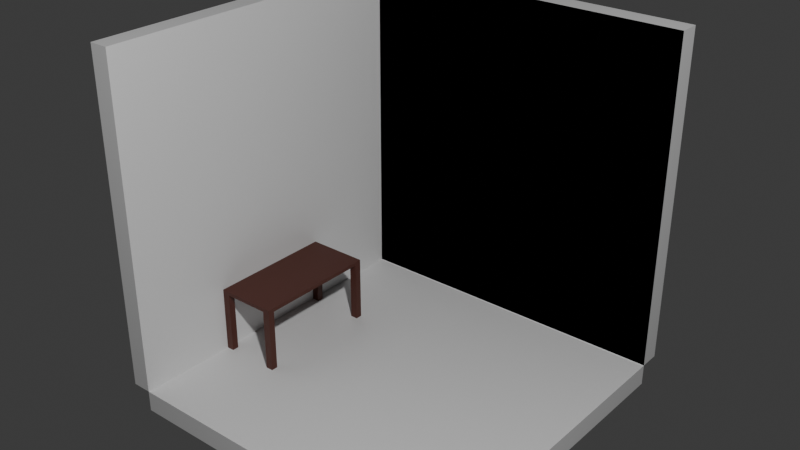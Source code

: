 # Source: bedroom.blend  (saved by Blender 4.1.24; exported with 4.5.12 LTS)
import bpy
from mathutils import Matrix  # noqa: F401  (used for matrix-valued properties, if any)

bpy.ops.wm.read_factory_settings(use_empty=True)
scene = bpy.context.scene
scene.name = 'Scene'

# ---- collections
col_collection = bpy.data.collections.new('Collection'); scene.collection.children.link(col_collection)

# ---- materials (node trees are filled in below, after node groups)
mat_material = bpy.data.materials.new('Material')
mat_material.alpha_threshold = 0.0
mat_material.use_transparent_shadow = False
mat_material.roughness = 0.5
mat_material.line_color = (0.0, 0.0, 0.0, 1.0)
mat_material_001 = bpy.data.materials.new('Material.001')
mat_material_001.alpha_threshold = 0.0
mat_material_001.use_transparent_shadow = False
mat_material_001.roughness = 0.5
mat_material_001.line_color = (0.0, 0.0, 0.0, 1.0)

# ---- material node trees
mat_material.use_nodes = True; mat_material.node_tree.nodes.clear()
_N = mat_material.node_tree.nodes; _L = mat_material.node_tree.links
n0 = _N.new('ShaderNodeOutputMaterial'); n0.name = 'Material Output'; n0.location = (300, 300)
n1 = _N.new('ShaderNodeBsdfPrincipled'); n1.name = 'Principled BSDF'; n1.location = (10, 300)
n1.inputs[3].default_value = 1.45
_L.new(n1.outputs[0], n0.inputs[0])
n0.is_active_output = True
mat_material_001.use_nodes = True; mat_material_001.node_tree.nodes.clear()
_N = mat_material_001.node_tree.nodes; _L = mat_material_001.node_tree.links
n0 = _N.new('ShaderNodeOutputMaterial'); n0.name = 'Material Output'; n0.location = (300, 300)
n1 = _N.new('ShaderNodeBsdfPrincipled'); n1.name = 'Principled BSDF'; n1.location = (10, 300)
n1.inputs[0].default_value = (0.08862, 0.02246, 0.01355, 1.0)
n1.inputs[3].default_value = 1.45
_L.new(n1.outputs[0], n0.inputs[0])
n0.is_active_output = True

# ---- world
world_world = bpy.data.worlds.new('World'); scene.world = world_world
world_world.use_nodes = True; world_world.node_tree.nodes.clear()
_N = world_world.node_tree.nodes; _L = world_world.node_tree.links
n0 = _N.new('ShaderNodeOutputWorld'); n0.name = 'World Output'; n0.location = (300, 300)
n1 = _N.new('ShaderNodeBackground'); n1.name = 'Background'; n1.location = (10, 300)
n1.inputs[0].default_value = (0.05088, 0.05088, 0.05088, 1.0)
_L.new(n1.outputs[0], n0.inputs[0])
n0.is_active_output = True
world_world.color = (0.05088, 0.05088, 0.05088)
world_world.use_sun_shadow = False
world_world.sun_shadow_jitter_overblur = 0.0

# ---- lights
light_light = bpy.data.lights.new('Light', 'POINT')
light_light.transmission_factor = 0.0
light_light.energy = 1000.0
light_light.shadow_soft_size = 0.1
light_light.shadow_maximum_resolution = 0.006
light_light.use_absolute_resolution = True

# ---- meshes
me_cube = bpy.data.meshes.new('Cube')
me_cube.from_pydata([(1.0, 1.0, 1.0), (1.0, 1.0, -1.0), (1.0, -1.0, -1.0), (-1.0, 1.0, 1.0), (-1.0, 1.0, -1.0), (-1.0, -1.0, 1.0), (-1.0, -1.0, -1.0), (1.0, 1.0, 1.0), (1.0, 1.0, -1.0), (-1.0, 1.0, 1.0), (-1.0, 1.0, -1.0), (-1.0, -1.0, 1.0), (-1.0, -1.0, -1.0), (-1.0, 1.0, -1.0), (-1.0, -1.0, -1.0), (1.0, 1.0, -1.0), (1.0, -1.0, -1.0), (-1.0, 1.0, -1.0), (-1.0, -1.0, -1.0), (1.0, 1.0, -1.0), (1.0, -1.0, -1.0), (-1.0, 1.0, -1.127), (-1.0, -1.0, -1.127), (1.0, 1.0, -1.127), (1.0, -1.0, -1.127), (-1.0, 1.0, -1.004), (-1.0, -1.0, -1.004), (1.0, 1.0, -1.004), (1.0, -1.0, -1.004), (1.0, 1.0, 1.0), (1.0, 1.0, -1.0), (-1.0, 1.0, 1.0), (-1.0, 1.0, -1.0), (1.0, 1.0, 1.0), (1.0, 1.0, -1.0), (-1.0, 1.0, 1.0), (-1.0, 1.0, -1.0), (1.0, 1.0, 1.0), (1.0, 1.0, -1.0), (-1.0, 1.0, 1.0), (-1.0, 1.0, -1.0), (-1.0, 1.126, -1.0), (1.0, 1.126, -1.0), (1.0, 1.126, 1.0), (-1.0, 1.126, 1.0), (-1.117, 1.0, -1.0), (-1.117, -1.0, -1.0), (-1.117, -1.0, 1.0), (-1.117, 1.0, 1.0)], [(33, 37), (34, 38), (35, 39), (36, 40)], [(6, 4, 3, 5), (4, 6, 14, 13), (4, 1, 0, 3), (9, 10, 45, 48), (10, 9, 7, 8), (14, 16, 20, 18), (6, 2, 16, 14), (1, 4, 13, 15), (2, 1, 15, 16), (18, 20, 24, 22), (13, 14, 18, 17), (16, 15, 19, 20), (15, 13, 17, 19), (21, 22, 24, 23), (17, 18, 22, 21), (20, 19, 23, 24), (19, 17, 21, 23), (25, 26, 28, 27), (32, 31, 29, 30), (36, 34, 33, 35), (41, 44, 43, 42), (36, 35, 44, 41), (34, 36, 41, 42), (35, 33, 43, 44), (33, 34, 42, 43), (46, 47, 48, 45), (10, 12, 46, 45), (11, 9, 48, 47), (12, 11, 47, 46)])
_uv = me_cube.uv_layers.new(name='UVMap')
_uv.uv.foreach_set('vector', [0.375, 0.0, 0.375, 0.25, 0.625, 0.25, 0.625, 0.0, 0.375, 0.25, 0.375, 0.0, 0.375, 0.0, 0.375, 0.25, 0.375, 0.25, 0.375, 0.5, 0.625, 0.5, 0.625, 0.25, 0.625, 0.25, 0.375, 0.25, 0.375, 0.25, 0.625, 0.25, 0.375, 0.25, 0.625, 0.25, 0.625, 0.5, 0.375, 0.5, 0.0, 0.0, 0.0, 0.0, 0.0, 0.0, 0.0, 0.0, 0.0, 0.0, 0.0, 0.0, 0.0, 0.0, 0.0, 0.0, 0.375, 0.5, 0.375, 0.25, 0.375, 0.25, 0.375, 0.5, 0.0, 0.0, 0.0, 0.0, 0.0, 0.0, 0.0, 0.0, 0.0, 0.0, 0.0, 0.0, 0.0, 0.0, 0.0, 0.0, 0.375, 0.25, 0.375, 0.0, 0.375, 0.0, 0.375, 0.25, 0.0, 0.0, 0.0, 0.0, 0.0, 0.0, 0.0, 0.0, 0.375, 0.5, 0.375, 0.25, 0.375, 0.25, 0.375, 0.5, 0.125, 0.5, 0.125, 0.75, 0.375, 0.75, 0.375, 0.5, 0.375, 0.25, 0.375, 0.0, 0.375, 0.0, 0.375, 0.25, 0.0, 0.0, 0.0, 0.0, 0.0, 0.0, 0.0, 0.0, 0.375, 0.5, 0.375, 0.25, 0.375, 0.25, 0.375, 0.5, 0.125, 0.5, 0.125, 0.75, 0.375, 0.75, 0.375, 0.5, 0.375, 0.25, 0.625, 0.25, 0.625, 0.5, 0.375, 0.5, 0.375, 0.25, 0.375, 0.5, 0.625, 0.5, 0.625, 0.25, 0.375, 0.25, 0.625, 0.25, 0.625, 0.5, 0.375, 0.5, 0.375, 0.25, 0.625, 0.25, 0.625, 0.25, 0.375, 0.25, 0.375, 0.5, 0.375, 0.25, 0.375, 0.25, 0.375, 0.5, 0.625, 0.25, 0.625, 0.5, 0.625, 0.5, 0.625, 0.25, 0.625, 0.5, 0.375, 0.5, 0.375, 0.5, 0.625, 0.5, 0.375, 0.0, 0.625, 0.0, 0.625, 0.25, 0.375, 0.25, 0.0, 0.0, 0.0, 0.0, 0.0, 0.0, 0.0, 0.0, 0.0, 0.0, 0.0, 0.0, 0.0, 0.0, 0.0, 0.0, 0.0, 0.0, 0.0, 0.0, 0.0, 0.0, 0.0, 0.0])
me_cube.materials.append(mat_material)
me_cube.use_mirror_vertex_groups = False
me_cube.update()
me_cube_001 = bpy.data.meshes.new('Cube.001')
me_cube_001.from_pydata([(-5.318, 2.565, 0.1534), (-5.318, 2.565, -0.1534), (-5.318, -2.565, 0.1534), (-5.318, -2.565, -0.1534), (5.318, 2.565, 0.1534), (5.318, 2.565, -0.1534), (5.318, -2.565, 0.1534), (5.318, -2.565, -0.1534), (-4.754, 2.565, -0.1534), (4.754, 2.565, -0.1534), (-4.754, -2.565, 0.1534), (4.754, -2.565, 0.1534), (-4.754, -2.565, -0.1534), (4.754, -2.565, -0.1534), (4.754, 2.565, 0.1534), (-4.754, 2.565, 0.1534), (-5.318, 1.946, -0.1534), (-5.318, -1.946, -0.1534), (5.318, 1.946, 0.1534), (5.318, -1.946, 0.1534), (-5.318, 1.946, 0.1534), (-5.318, -1.946, 0.1534), (5.318, -1.946, -0.1534), (5.318, 1.946, -0.1534), (-4.754, 1.946, -0.1534), (-4.754, -1.946, -0.1534), (4.754, -1.946, -0.1534), (4.754, 1.946, -0.1534), (4.754, -1.946, 0.1534), (4.754, 1.946, 0.1534), (-4.754, -1.946, 0.1534), (-4.754, 1.946, 0.1534), (5.318, 2.565, -5.255), (4.754, 2.565, -5.255), (4.754, -2.565, -5.255), (5.318, -2.565, -5.255), (-4.754, 2.565, -5.255), (-5.318, 2.565, -5.255), (-5.318, -2.565, -5.255), (-4.754, -2.565, -5.255), (4.754, -1.946, -5.255), (5.318, -1.946, -5.255), (5.318, 1.946, -5.255), (4.754, 1.946, -5.255), (-5.318, -1.946, -5.255), (-4.754, -1.946, -5.255), (-4.754, 1.946, -5.255), (-5.318, 1.946, -5.255), (5.318, 2.565, -5.383), (4.754, 2.565, -5.383), (4.754, -2.565, -5.383), (5.318, -2.565, -5.383), (-4.754, 2.565, -5.383), (-5.318, 2.565, -5.383), (-5.318, -2.565, -5.383), (-4.754, -2.565, -5.383), (4.754, -1.946, -5.383), (5.318, -1.946, -5.383), (5.318, 1.946, -5.383), (4.754, 1.946, -5.383), (-5.318, -1.946, -5.383), (-4.754, -1.946, -5.383), (-4.754, 1.946, -5.383), (-5.318, 1.946, -5.383), (0.0, 2.565, 0.1534), (0.0, 2.565, -0.1534), (0.0, -2.565, -0.1534), (0.0, -2.565, 0.1534), (0.0, -1.946, -0.1534), (0.0, 1.946, -0.1534), (0.0, -1.946, 0.1534), (0.0, 1.946, 0.1534), (0.0, -1.946, -0.1534), (4.754, -1.946, -0.1534), (4.754, 1.946, -0.1534), (0.0, 1.946, -0.1534)], [], [(65, 69, 27, 9), (0, 15, 31, 20), (28, 19, 6, 11), (8, 15, 0, 1), (14, 4, 18, 29), (13, 11, 6, 7), (1, 0, 20, 16), (5, 4, 14, 9), (7, 6, 19, 22), (3, 2, 10, 12), (64, 65, 9, 14), (64, 71, 31, 15), (67, 66, 12, 10), (23, 5, 32, 42), (70, 67, 10, 30), (68, 66, 13, 26), (23, 18, 4, 5), (17, 21, 2, 3), (8, 1, 37, 36), (21, 30, 10, 2), (9, 27, 43, 33), (19, 28, 29, 18), (27, 69, 75, 74), (70, 30, 31, 71), (26, 22, 23, 27), (17, 25, 24, 16), (21, 17, 16, 20), (18, 23, 22, 19), (30, 21, 20, 31), (12, 25, 45, 39), (32, 33, 49, 48), (47, 46, 62, 63), (40, 34, 50, 56), (45, 44, 60, 61), (17, 3, 38, 44), (3, 12, 39, 38), (22, 26, 40, 41), (1, 16, 47, 37), (7, 22, 41, 35), (27, 23, 42, 43), (24, 8, 36, 46), (5, 9, 33, 32), (25, 17, 44, 45), (13, 7, 35, 34), (26, 13, 34, 40), (16, 24, 46, 47), (48, 49, 59, 58), (52, 53, 63, 62), (57, 56, 50, 51), (61, 60, 54, 55), (33, 43, 59, 49), (39, 45, 61, 55), (34, 35, 51, 50), (44, 38, 54, 60), (36, 37, 53, 52), (37, 47, 63, 53), (38, 39, 55, 54), (46, 36, 52, 62), (41, 40, 56, 57), (42, 32, 48, 58), (43, 42, 58, 59), (35, 41, 57, 51), (28, 70, 71, 29), (25, 68, 69, 24), (25, 12, 66, 68), (28, 11, 67, 70), (11, 13, 66, 67), (14, 29, 71, 64), (15, 8, 65, 64), (8, 24, 69, 65), (72, 73, 74, 75), (26, 27, 74, 73), (68, 26, 73, 72), (69, 68, 72, 75)])
_uv = me_cube_001.uv_layers.new(name='UVMap')
_uv.uv.foreach_set('vector', [0.25, 0.5, 0.25, 0.5302, 0.1383, 0.5302, 0.1383, 0.5, 0.625, 0.5, 0.6383, 0.5, 0.6383, 0.5302, 0.625, 0.5302, 0.8617, 0.7198, 0.875, 0.7198, 0.875, 0.75, 0.8617, 0.75, 0.375, 0.4867, 0.625, 0.4867, 0.625, 0.5, 0.375, 0.5, 0.8617, 0.5, 0.875, 0.5, 0.875, 0.5302, 0.8617, 0.5302, 0.375, 0.9867, 0.625, 0.9867, 0.625, 1.0, 0.375, 1.0, 0.375, 0.5, 0.625, 0.5, 0.625, 0.5302, 0.375, 0.5302, 0.375, 0.25, 0.625, 0.25, 0.625, 0.2633, 0.375, 0.2633, 0.375, 0.0, 0.625, 0.0, 0.625, 0.03018, 0.375, 0.03018, 0.375, 0.75, 0.625, 0.75, 0.625, 0.7633, 0.375, 0.7633, 0.625, 0.375, 0.375, 0.375, 0.375, 0.2633, 0.625, 0.2633, 0.75, 0.5, 0.75, 0.5302, 0.6383, 0.5302, 0.6383, 0.5, 0.625, 0.875, 0.375, 0.875, 0.375, 0.7633, 0.625, 0.7633, 0.375, 0.2198, 0.375, 0.25, 0.375, 0.25, 0.375, 0.2198, 0.75, 0.7198, 0.75, 0.75, 0.6383, 0.75, 0.6383, 0.7198, 0.25, 0.7198, 0.25, 0.75, 0.1383, 0.75, 0.1383, 0.7198, 0.375, 0.2198, 0.625, 0.2198, 0.625, 0.25, 0.375, 0.25, 0.375, 0.7198, 0.625, 0.7198, 0.625, 0.75, 0.375, 0.75, 0.375, 0.4867, 0.375, 0.5, 0.375, 0.5, 0.375, 0.4867, 0.625, 0.7198, 0.6383, 0.7198, 0.6383, 0.75, 0.625, 0.75, 0.1383, 0.5, 0.1383, 0.5302, 0.1383, 0.5302, 0.1383, 0.5, 0.875, 0.7198, 0.8617, 0.7198, 0.8617, 0.5302, 0.875, 0.5302, 0.1383, 0.5302, 0.25, 0.5302, 0.25, 0.5302, 0.1383, 0.5302, 0.75, 0.7198, 0.6383, 0.7198, 0.6383, 0.5302, 0.75, 0.5302, 0.1383, 0.7198, 0.125, 0.7198, 0.125, 0.5302, 0.1383, 0.5302, 0.375, 0.7198, 0.3617, 0.7198, 0.3617, 0.5302, 0.375, 0.5302, 0.625, 0.7198, 0.375, 0.7198, 0.375, 0.5302, 0.625, 0.5302, 0.625, 0.2198, 0.375, 0.2198, 0.375, 0.03018, 0.625, 0.03018, 0.6383, 0.7198, 0.625, 0.7198, 0.625, 0.5302, 0.6383, 0.5302, 0.3617, 0.75, 0.3617, 0.7198, 0.3617, 0.7198, 0.3617, 0.75, 0.375, 0.25, 0.375, 0.2633, 0.375, 0.2633, 0.375, 0.25, 0.375, 0.5302, 0.3617, 0.5302, 0.3617, 0.5302, 0.375, 0.5302, 0.1383, 0.7198, 0.1383, 0.75, 0.1383, 0.75, 0.1383, 0.7198, 0.3617, 0.7198, 0.375, 0.7198, 0.375, 0.7198, 0.3617, 0.7198, 0.375, 0.7198, 0.375, 0.75, 0.375, 0.75, 0.375, 0.7198, 0.375, 0.75, 0.375, 0.7633, 0.375, 0.7633, 0.375, 0.75, 0.125, 0.7198, 0.1383, 0.7198, 0.1383, 0.7198, 0.125, 0.7198, 0.375, 0.5, 0.375, 0.5302, 0.375, 0.5302, 0.375, 0.5, 0.375, 0.0, 0.375, 0.03018, 0.375, 0.03018, 0.375, 0.0, 0.1383, 0.5302, 0.125, 0.5302, 0.125, 0.5302, 0.1383, 0.5302, 0.3617, 0.5302, 0.3617, 0.5, 0.3617, 0.5, 0.3617, 0.5302, 0.375, 0.25, 0.375, 0.2633, 0.375, 0.2633, 0.375, 0.25, 0.3617, 0.7198, 0.375, 0.7198, 0.375, 0.7198, 0.3617, 0.7198, 0.375, 0.9867, 0.375, 1.0, 0.375, 1.0, 0.375, 0.9867, 0.1383, 0.7198, 0.1383, 0.75, 0.1383, 0.75, 0.1383, 0.7198, 0.375, 0.5302, 0.3617, 0.5302, 0.3617, 0.5302, 0.375, 0.5302, 0.125, 0.5, 0.1383, 0.5, 0.1383, 0.5302, 0.125, 0.5302, 0.3617, 0.5, 0.375, 0.5, 0.375, 0.5302, 0.3617, 0.5302, 0.125, 0.7198, 0.1383, 0.7198, 0.1383, 0.75, 0.125, 0.75, 0.3617, 0.7198, 0.375, 0.7198, 0.375, 0.75, 0.3617, 0.75, 0.1383, 0.5, 0.1383, 0.5302, 0.1383, 0.5302, 0.1383, 0.5, 0.3617, 0.75, 0.3617, 0.7198, 0.3617, 0.7198, 0.3617, 0.75, 0.375, 0.9867, 0.375, 1.0, 0.375, 1.0, 0.375, 0.9867, 0.375, 0.7198, 0.375, 0.75, 0.375, 0.75, 0.375, 0.7198, 0.375, 0.4867, 0.375, 0.5, 0.375, 0.5, 0.375, 0.4867, 0.375, 0.5, 0.375, 0.5302, 0.375, 0.5302, 0.375, 0.5, 0.375, 0.75, 0.375, 0.7633, 0.375, 0.7633, 0.375, 0.75, 0.3617, 0.5302, 0.3617, 0.5, 0.3617, 0.5, 0.3617, 0.5302, 0.125, 0.7198, 0.1383, 0.7198, 0.1383, 0.7198, 0.125, 0.7198, 0.375, 0.2198, 0.375, 0.25, 0.375, 0.25, 0.375, 0.2198, 0.1383, 0.5302, 0.125, 0.5302, 0.125, 0.5302, 0.1383, 0.5302, 0.375, 0.0, 0.375, 0.03018, 0.375, 0.03018, 0.375, 0.0, 0.8617, 0.7198, 0.75, 0.7198, 0.75, 0.5302, 0.8617, 0.5302, 0.3617, 0.7198, 0.25, 0.7198, 0.25, 0.5302, 0.3617, 0.5302, 0.3617, 0.7198, 0.3617, 0.75, 0.25, 0.75, 0.25, 0.7198, 0.8617, 0.7198, 0.8617, 0.75, 0.75, 0.75, 0.75, 0.7198, 0.625, 0.9867, 0.375, 0.9867, 0.375, 0.875, 0.625, 0.875, 0.8617, 0.5, 0.8617, 0.5302, 0.75, 0.5302, 0.75, 0.5, 0.625, 0.4867, 0.375, 0.4867, 0.375, 0.375, 0.625, 0.375, 0.3617, 0.5, 0.3617, 0.5302, 0.25, 0.5302, 0.25, 0.5, 0.25, 0.7198, 0.1383, 0.7198, 0.1383, 0.5302, 0.25, 0.5302, 0.1383, 0.7198, 0.1383, 0.5302, 0.1383, 0.5302, 0.1383, 0.7198, 0.25, 0.7198, 0.1383, 0.7198, 0.1383, 0.7198, 0.25, 0.7198, 0.25, 0.5302, 0.25, 0.7198, 0.25, 0.7198, 0.25, 0.5302])
me_cube_001.materials.append(mat_material_001)
me_cube_001.use_mirror_vertex_groups = False
me_cube_001.update()

# ---- objects
ob_room = bpy.data.objects.new('Room', me_cube)
ob_light = bpy.data.objects.new('Light', light_light)
ob_table = bpy.data.objects.new('Table', me_cube_001)

# ---- transforms, parenting, visibility, modifiers, constraints
ob_room.location = (0.0, 0.0, 0.0)
ob_room.lock_rotations_4d = False
ob_room.empty_display_type = 'ARROWS'
ob_room.lineart.crease_threshold = 0.0
ob_light.location = (3.29, -3.089, 4.007)
ob_light.rotation_euler = (0.6503, 0.05522, 1.866)
ob_light.lock_rotations_4d = False
ob_light.empty_display_type = 'ARROWS'
ob_light.color = (0.0, 0.0, 0.0, 0.0)
ob_light.lineart.crease_threshold = 0.0
ob_table.location = (-0.8109, -0.02207, -0.6173)
ob_table.rotation_euler = (0.0, -0.0, -1.569)
ob_table.scale = (0.07269, 0.07269, 0.07269)
ob_table.lock_rotations_4d = False
ob_table.empty_display_type = 'ARROWS'
ob_table.lineart.crease_threshold = 0.0

# ---- collection membership
col_collection.objects.link(ob_room)
col_collection.objects.link(ob_light)
col_collection.objects.link(ob_table)

# ---- scene / render settings (as saved in the file)
scene.frame_start = 1; scene.frame_end = 250; scene.frame_set(1)
scene.render.engine = 'BLENDER_EEVEE_NEXT'
scene.cycles.sampling_pattern = 'TABULATED_SOBOL'
scene.eevee.ray_tracing_options.trace_max_roughness = 0.0
bpy.context.view_layer.update()

# ---- added for rendering (the .blend has no active camera): camera
cam_auto = bpy.data.cameras.new('AutoCamera')
cam_auto.lens = 50.0
cam_auto.sensor_width = 36.0
cam_auto.clip_end = 1000.0
ob_auto_camera = bpy.data.objects.new('AutoCamera', cam_auto)
scene.collection.objects.link(ob_auto_camera)
ob_auto_camera.location = (3.34468, -4.02036, 2.65862)
ob_auto_camera.rotation_euler = (1.09748, -7.21219e-08, 0.694738)
scene.camera = ob_auto_camera
bpy.context.view_layer.update()
